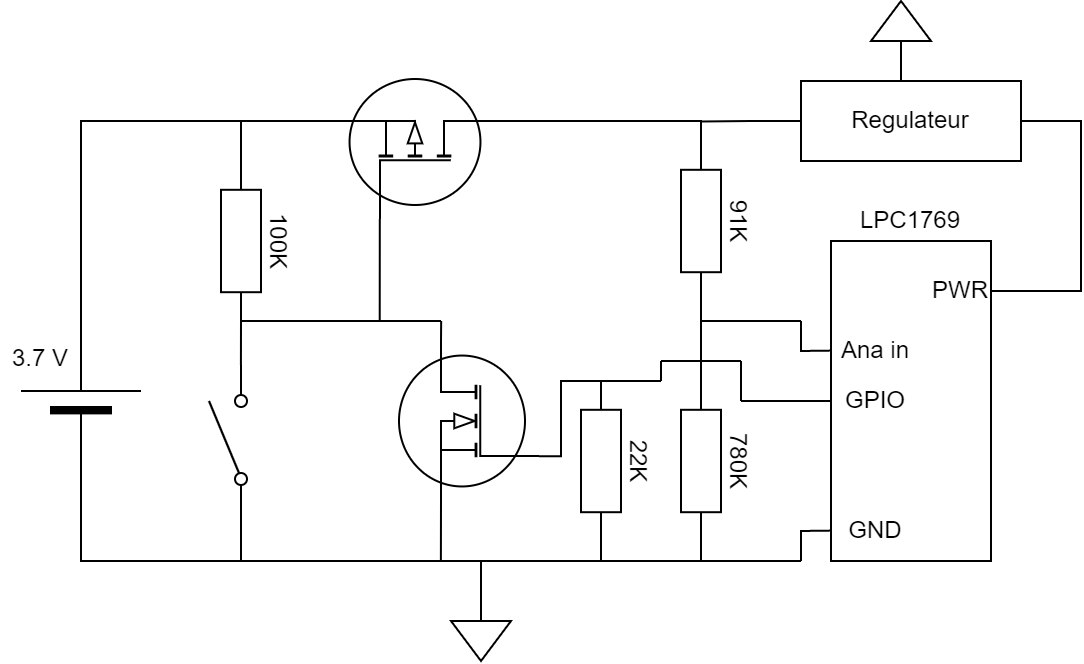

The diagram above was exported from draw.io. Its source (the exported page's mxGraphModel, read from the mxfile embedded in the PNG):
<mxGraphModel dx="716" dy="442" grid="1" gridSize="10" guides="1" tooltips="1" connect="1" arrows="1" fold="1" page="1" pageScale="1" pageWidth="1100" pageHeight="850" background="none" math="0" shadow="0">
  <root>
    <mxCell id="0" />
    <mxCell id="1" parent="0" />
    <mxCell id="_ny0Kse6171T_88s7kBw-4" style="edgeStyle=orthogonalEdgeStyle;rounded=0;orthogonalLoop=1;jettySize=auto;html=1;exitX=1;exitY=0.5;exitDx=0;exitDy=0;exitPerimeter=0;entryX=0;entryY=0.5;entryDx=0;entryDy=0;entryPerimeter=0;endArrow=none;endFill=0;" edge="1" parent="1" source="_ny0Kse6171T_88s7kBw-1" target="_ny0Kse6171T_88s7kBw-3">
      <mxGeometry relative="1" as="geometry" />
    </mxCell>
    <mxCell id="_ny0Kse6171T_88s7kBw-11" style="edgeStyle=orthogonalEdgeStyle;rounded=0;orthogonalLoop=1;jettySize=auto;html=1;exitX=0;exitY=0.5;exitDx=0;exitDy=0;exitPerimeter=0;entryX=0;entryY=0.84;entryDx=0;entryDy=0;entryPerimeter=0;endArrow=none;endFill=0;" edge="1" parent="1" source="_ny0Kse6171T_88s7kBw-1" target="_ny0Kse6171T_88s7kBw-9">
      <mxGeometry relative="1" as="geometry">
        <Array as="points">
          <mxPoint x="200" y="400" />
          <mxPoint x="280" y="400" />
        </Array>
      </mxGeometry>
    </mxCell>
    <mxCell id="_ny0Kse6171T_88s7kBw-1" value="" style="verticalLabelPosition=bottom;shadow=0;dashed=0;align=center;fillColor=#000000;html=1;verticalAlign=top;strokeWidth=1;shape=mxgraph.electrical.miscellaneous.monocell_battery;rotation=-90;" vertex="1" parent="1">
      <mxGeometry x="160" y="289" width="80" height="60" as="geometry" />
    </mxCell>
    <mxCell id="_ny0Kse6171T_88s7kBw-2" value="3.7 V" style="text;html=1;strokeColor=none;fillColor=none;align=center;verticalAlign=middle;whiteSpace=wrap;rounded=0;labelBackgroundColor=none;" vertex="1" parent="1">
      <mxGeometry x="160" y="289" width="40" height="20" as="geometry" />
    </mxCell>
    <mxCell id="_ny0Kse6171T_88s7kBw-10" style="edgeStyle=orthogonalEdgeStyle;rounded=0;orthogonalLoop=1;jettySize=auto;html=1;exitX=1;exitY=0.5;exitDx=0;exitDy=0;exitPerimeter=0;entryX=1;entryY=0.84;entryDx=0;entryDy=0;entryPerimeter=0;endArrow=none;endFill=0;" edge="1" parent="1" source="_ny0Kse6171T_88s7kBw-3" target="_ny0Kse6171T_88s7kBw-9">
      <mxGeometry relative="1" as="geometry" />
    </mxCell>
    <mxCell id="_ny0Kse6171T_88s7kBw-3" value="100K" style="pointerEvents=1;verticalLabelPosition=top;shadow=0;dashed=0;align=center;html=1;verticalAlign=bottom;shape=mxgraph.electrical.resistors.resistor_1;labelBackgroundColor=none;rotation=90;labelPosition=center;" vertex="1" parent="1">
      <mxGeometry x="240" y="230" width="80" height="20" as="geometry" />
    </mxCell>
    <mxCell id="_ny0Kse6171T_88s7kBw-6" style="edgeStyle=orthogonalEdgeStyle;rounded=0;orthogonalLoop=1;jettySize=auto;html=1;exitX=0.7;exitY=1;exitDx=0;exitDy=0;exitPerimeter=0;endArrow=none;endFill=0;" edge="1" parent="1" source="_ny0Kse6171T_88s7kBw-5">
      <mxGeometry relative="1" as="geometry">
        <mxPoint x="280.0000000000001" y="180" as="targetPoint" />
      </mxGeometry>
    </mxCell>
    <mxCell id="_ny0Kse6171T_88s7kBw-21" style="edgeStyle=orthogonalEdgeStyle;rounded=0;orthogonalLoop=1;jettySize=auto;html=1;exitX=0;exitY=0.72;exitDx=0;exitDy=0;exitPerimeter=0;endArrow=none;endFill=0;" edge="1" parent="1" source="_ny0Kse6171T_88s7kBw-5">
      <mxGeometry relative="1" as="geometry">
        <mxPoint x="349.36" y="280" as="targetPoint" />
      </mxGeometry>
    </mxCell>
    <mxCell id="_ny0Kse6171T_88s7kBw-32" style="edgeStyle=orthogonalEdgeStyle;rounded=0;orthogonalLoop=1;jettySize=auto;html=1;exitX=0.7;exitY=0;exitDx=0;exitDy=0;exitPerimeter=0;entryX=0;entryY=0.5;entryDx=0;entryDy=0;entryPerimeter=0;endArrow=none;endFill=0;" edge="1" parent="1" source="_ny0Kse6171T_88s7kBw-5" target="_ny0Kse6171T_88s7kBw-31">
      <mxGeometry relative="1" as="geometry">
        <Array as="points">
          <mxPoint x="510" y="180" />
        </Array>
      </mxGeometry>
    </mxCell>
    <mxCell id="_ny0Kse6171T_88s7kBw-5" value="" style="verticalLabelPosition=bottom;shadow=0;dashed=0;align=center;html=1;verticalAlign=top;shape=mxgraph.electrical.mosfets1.mosfet_ic_p;labelBackgroundColor=none;rotation=-90;flipH=0;flipV=1;" vertex="1" parent="1">
      <mxGeometry x="332" y="154" width="70" height="80" as="geometry" />
    </mxCell>
    <mxCell id="_ny0Kse6171T_88s7kBw-9" value="" style="pointerEvents=1;verticalLabelPosition=bottom;shadow=0;dashed=0;align=center;html=1;verticalAlign=top;shape=mxgraph.electrical.electro-mechanical.simple_switch;labelBackgroundColor=none;rotation=-90;" vertex="1" parent="1">
      <mxGeometry x="236" y="330" width="75" height="19" as="geometry" />
    </mxCell>
    <mxCell id="_ny0Kse6171T_88s7kBw-22" style="edgeStyle=orthogonalEdgeStyle;rounded=0;orthogonalLoop=1;jettySize=auto;html=1;exitX=0.7;exitY=0;exitDx=0;exitDy=0;exitPerimeter=0;endArrow=none;endFill=0;" edge="1" parent="1" source="_ny0Kse6171T_88s7kBw-14">
      <mxGeometry relative="1" as="geometry">
        <mxPoint x="380.08000000000004" y="280" as="targetPoint" />
      </mxGeometry>
    </mxCell>
    <mxCell id="_ny0Kse6171T_88s7kBw-25" style="edgeStyle=orthogonalEdgeStyle;rounded=0;orthogonalLoop=1;jettySize=auto;html=1;exitX=0.7;exitY=1;exitDx=0;exitDy=0;exitPerimeter=0;endArrow=none;endFill=0;" edge="1" parent="1" source="_ny0Kse6171T_88s7kBw-14">
      <mxGeometry relative="1" as="geometry">
        <mxPoint x="379.9354838709677" y="399.99999999999994" as="targetPoint" />
      </mxGeometry>
    </mxCell>
    <mxCell id="_ny0Kse6171T_88s7kBw-28" style="edgeStyle=orthogonalEdgeStyle;rounded=0;orthogonalLoop=1;jettySize=auto;html=1;exitX=0;exitY=0.72;exitDx=0;exitDy=0;exitPerimeter=0;entryX=0;entryY=0.5;entryDx=0;entryDy=0;entryPerimeter=0;endArrow=none;endFill=0;" edge="1" parent="1" source="_ny0Kse6171T_88s7kBw-14" target="_ny0Kse6171T_88s7kBw-26">
      <mxGeometry relative="1" as="geometry">
        <Array as="points">
          <mxPoint x="440" y="348" />
          <mxPoint x="440" y="310" />
        </Array>
      </mxGeometry>
    </mxCell>
    <mxCell id="_ny0Kse6171T_88s7kBw-14" value="" style="verticalLabelPosition=bottom;shadow=0;dashed=0;align=center;html=1;verticalAlign=top;shape=mxgraph.electrical.mosfets1.mosfet_ic_n;labelBackgroundColor=none;flipH=1;" vertex="1" parent="1">
      <mxGeometry x="359" y="290" width="70" height="80" as="geometry" />
    </mxCell>
    <mxCell id="_ny0Kse6171T_88s7kBw-23" value="" style="endArrow=none;html=1;rounded=0;exitX=1;exitY=0.5;exitDx=0;exitDy=0;exitPerimeter=0;" edge="1" parent="1" source="_ny0Kse6171T_88s7kBw-3">
      <mxGeometry width="50" height="50" relative="1" as="geometry">
        <mxPoint x="330" y="290" as="sourcePoint" />
        <mxPoint x="380" y="280" as="targetPoint" />
      </mxGeometry>
    </mxCell>
    <mxCell id="_ny0Kse6171T_88s7kBw-24" value="" style="endArrow=none;html=1;rounded=0;" edge="1" parent="1">
      <mxGeometry width="50" height="50" relative="1" as="geometry">
        <mxPoint x="280" y="400" as="sourcePoint" />
        <mxPoint x="380" y="400" as="targetPoint" />
      </mxGeometry>
    </mxCell>
    <mxCell id="_ny0Kse6171T_88s7kBw-29" style="edgeStyle=orthogonalEdgeStyle;rounded=0;orthogonalLoop=1;jettySize=auto;html=1;exitX=1;exitY=0.5;exitDx=0;exitDy=0;exitPerimeter=0;endArrow=none;endFill=0;" edge="1" parent="1" source="_ny0Kse6171T_88s7kBw-26">
      <mxGeometry relative="1" as="geometry">
        <mxPoint x="380" y="400" as="targetPoint" />
        <Array as="points">
          <mxPoint x="460" y="400" />
        </Array>
      </mxGeometry>
    </mxCell>
    <mxCell id="_ny0Kse6171T_88s7kBw-26" value="22K" style="pointerEvents=1;verticalLabelPosition=top;shadow=0;dashed=0;align=center;html=1;verticalAlign=bottom;shape=mxgraph.electrical.resistors.resistor_1;labelBackgroundColor=none;rotation=90;labelPosition=center;" vertex="1" parent="1">
      <mxGeometry x="420" y="340" width="80" height="20" as="geometry" />
    </mxCell>
    <mxCell id="_ny0Kse6171T_88s7kBw-34" style="edgeStyle=orthogonalEdgeStyle;rounded=0;orthogonalLoop=1;jettySize=auto;html=1;exitX=1;exitY=0.5;exitDx=0;exitDy=0;exitPerimeter=0;endArrow=none;endFill=0;" edge="1" parent="1" source="_ny0Kse6171T_88s7kBw-30">
      <mxGeometry relative="1" as="geometry">
        <mxPoint x="460" y="400" as="targetPoint" />
        <Array as="points">
          <mxPoint x="510" y="400" />
        </Array>
      </mxGeometry>
    </mxCell>
    <mxCell id="_ny0Kse6171T_88s7kBw-30" value="780K" style="pointerEvents=1;verticalLabelPosition=top;shadow=0;dashed=0;align=center;html=1;verticalAlign=bottom;shape=mxgraph.electrical.resistors.resistor_1;labelBackgroundColor=none;rotation=90;labelPosition=center;" vertex="1" parent="1">
      <mxGeometry x="470" y="340" width="80" height="20" as="geometry" />
    </mxCell>
    <mxCell id="_ny0Kse6171T_88s7kBw-33" style="edgeStyle=orthogonalEdgeStyle;rounded=0;orthogonalLoop=1;jettySize=auto;html=1;exitX=1;exitY=0.5;exitDx=0;exitDy=0;exitPerimeter=0;entryX=0;entryY=0.5;entryDx=0;entryDy=0;entryPerimeter=0;endArrow=none;endFill=0;" edge="1" parent="1" source="_ny0Kse6171T_88s7kBw-31" target="_ny0Kse6171T_88s7kBw-30">
      <mxGeometry relative="1" as="geometry" />
    </mxCell>
    <mxCell id="_ny0Kse6171T_88s7kBw-31" value="91K" style="pointerEvents=1;verticalLabelPosition=top;shadow=0;dashed=0;align=center;html=1;verticalAlign=bottom;shape=mxgraph.electrical.resistors.resistor_1;labelBackgroundColor=none;rotation=90;labelPosition=center;" vertex="1" parent="1">
      <mxGeometry x="470" y="220" width="80" height="20" as="geometry" />
    </mxCell>
    <mxCell id="_ny0Kse6171T_88s7kBw-38" style="edgeStyle=orthogonalEdgeStyle;rounded=0;orthogonalLoop=1;jettySize=auto;html=1;exitX=0;exitY=0.5;exitDx=0;exitDy=0;endArrow=none;endFill=0;" edge="1" parent="1" source="_ny0Kse6171T_88s7kBw-37">
      <mxGeometry relative="1" as="geometry">
        <mxPoint x="510" y="180.23809523809524" as="targetPoint" />
      </mxGeometry>
    </mxCell>
    <mxCell id="_ny0Kse6171T_88s7kBw-59" style="edgeStyle=orthogonalEdgeStyle;rounded=0;orthogonalLoop=1;jettySize=auto;html=1;exitX=1;exitY=0.5;exitDx=0;exitDy=0;endArrow=none;endFill=0;entryX=1;entryY=0.5;entryDx=0;entryDy=0;" edge="1" parent="1" source="_ny0Kse6171T_88s7kBw-37" target="_ny0Kse6171T_88s7kBw-56">
      <mxGeometry relative="1" as="geometry">
        <mxPoint x="700" y="269.9999999999999" as="targetPoint" />
        <Array as="points">
          <mxPoint x="700" y="180" />
          <mxPoint x="700" y="265" />
        </Array>
      </mxGeometry>
    </mxCell>
    <mxCell id="_ny0Kse6171T_88s7kBw-37" value="Regulateur" style="rounded=0;whiteSpace=wrap;html=1;labelBackgroundColor=none;" vertex="1" parent="1">
      <mxGeometry x="560" y="160" width="110" height="40" as="geometry" />
    </mxCell>
    <mxCell id="_ny0Kse6171T_88s7kBw-39" value="" style="rounded=0;whiteSpace=wrap;html=1;labelBackgroundColor=none;" vertex="1" parent="1">
      <mxGeometry x="575" y="240" width="80" height="160" as="geometry" />
    </mxCell>
    <mxCell id="_ny0Kse6171T_88s7kBw-40" value="Ana in" style="text;html=1;strokeColor=none;fillColor=none;align=center;verticalAlign=middle;whiteSpace=wrap;rounded=0;labelBackgroundColor=none;" vertex="1" parent="1">
      <mxGeometry x="575" y="290" width="45" height="9" as="geometry" />
    </mxCell>
    <mxCell id="_ny0Kse6171T_88s7kBw-41" value="GPIO" style="text;html=1;strokeColor=none;fillColor=none;align=center;verticalAlign=middle;whiteSpace=wrap;rounded=0;labelBackgroundColor=none;" vertex="1" parent="1">
      <mxGeometry x="575" y="315.5" width="45" height="9" as="geometry" />
    </mxCell>
    <mxCell id="_ny0Kse6171T_88s7kBw-43" value="GND" style="text;html=1;strokeColor=none;fillColor=none;align=center;verticalAlign=middle;whiteSpace=wrap;rounded=0;labelBackgroundColor=none;" vertex="1" parent="1">
      <mxGeometry x="575" y="380" width="45" height="9" as="geometry" />
    </mxCell>
    <mxCell id="_ny0Kse6171T_88s7kBw-45" value="" style="endArrow=none;html=1;rounded=0;exitX=0;exitY=0.5;exitDx=0;exitDy=0;exitPerimeter=0;" edge="1" parent="1" source="_ny0Kse6171T_88s7kBw-26">
      <mxGeometry width="50" height="50" relative="1" as="geometry">
        <mxPoint x="520" y="330" as="sourcePoint" />
        <mxPoint x="490" y="310" as="targetPoint" />
      </mxGeometry>
    </mxCell>
    <mxCell id="_ny0Kse6171T_88s7kBw-46" value="" style="endArrow=none;html=1;rounded=0;" edge="1" parent="1">
      <mxGeometry width="50" height="50" relative="1" as="geometry">
        <mxPoint x="490" y="310" as="sourcePoint" />
        <mxPoint x="490" y="300" as="targetPoint" />
      </mxGeometry>
    </mxCell>
    <mxCell id="_ny0Kse6171T_88s7kBw-47" value="" style="endArrow=none;html=1;rounded=0;" edge="1" parent="1">
      <mxGeometry width="50" height="50" relative="1" as="geometry">
        <mxPoint x="490" y="300" as="sourcePoint" />
        <mxPoint x="530" y="300" as="targetPoint" />
      </mxGeometry>
    </mxCell>
    <mxCell id="_ny0Kse6171T_88s7kBw-48" value="" style="endArrow=none;html=1;rounded=0;" edge="1" parent="1">
      <mxGeometry width="50" height="50" relative="1" as="geometry">
        <mxPoint x="530" y="300" as="sourcePoint" />
        <mxPoint x="530" y="320" as="targetPoint" />
      </mxGeometry>
    </mxCell>
    <mxCell id="_ny0Kse6171T_88s7kBw-49" value="" style="endArrow=none;html=1;rounded=0;entryX=0;entryY=0.5;entryDx=0;entryDy=0;" edge="1" parent="1" target="_ny0Kse6171T_88s7kBw-41">
      <mxGeometry width="50" height="50" relative="1" as="geometry">
        <mxPoint x="530" y="320" as="sourcePoint" />
        <mxPoint x="560" y="290" as="targetPoint" />
      </mxGeometry>
    </mxCell>
    <mxCell id="_ny0Kse6171T_88s7kBw-50" value="" style="endArrow=none;html=1;rounded=0;" edge="1" parent="1">
      <mxGeometry width="50" height="50" relative="1" as="geometry">
        <mxPoint x="510" y="400" as="sourcePoint" />
        <mxPoint x="560" y="400" as="targetPoint" />
      </mxGeometry>
    </mxCell>
    <mxCell id="_ny0Kse6171T_88s7kBw-51" value="" style="endArrow=none;html=1;rounded=0;" edge="1" parent="1">
      <mxGeometry width="50" height="50" relative="1" as="geometry">
        <mxPoint x="560" y="400" as="sourcePoint" />
        <mxPoint x="560" y="390" as="targetPoint" />
      </mxGeometry>
    </mxCell>
    <mxCell id="_ny0Kse6171T_88s7kBw-52" value="" style="endArrow=none;html=1;rounded=0;" edge="1" parent="1" target="_ny0Kse6171T_88s7kBw-43">
      <mxGeometry width="50" height="50" relative="1" as="geometry">
        <mxPoint x="560" y="390" as="sourcePoint" />
        <mxPoint x="580" y="340" as="targetPoint" />
        <Array as="points">
          <mxPoint x="560" y="385" />
        </Array>
      </mxGeometry>
    </mxCell>
    <mxCell id="_ny0Kse6171T_88s7kBw-53" value="LPC1769" style="text;html=1;strokeColor=none;fillColor=none;align=center;verticalAlign=middle;whiteSpace=wrap;rounded=0;labelBackgroundColor=none;" vertex="1" parent="1">
      <mxGeometry x="585" y="225" width="60" height="10" as="geometry" />
    </mxCell>
    <mxCell id="_ny0Kse6171T_88s7kBw-54" value="" style="endArrow=none;html=1;rounded=0;" edge="1" parent="1">
      <mxGeometry width="50" height="50" relative="1" as="geometry">
        <mxPoint x="510" y="280" as="sourcePoint" />
        <mxPoint x="560" y="280" as="targetPoint" />
      </mxGeometry>
    </mxCell>
    <mxCell id="_ny0Kse6171T_88s7kBw-55" value="" style="endArrow=none;html=1;rounded=0;" edge="1" parent="1" target="_ny0Kse6171T_88s7kBw-40">
      <mxGeometry width="50" height="50" relative="1" as="geometry">
        <mxPoint x="560" y="280" as="sourcePoint" />
        <mxPoint x="575" y="294.5" as="targetPoint" />
        <Array as="points">
          <mxPoint x="560" y="295" />
        </Array>
      </mxGeometry>
    </mxCell>
    <mxCell id="_ny0Kse6171T_88s7kBw-56" value="PWR" style="text;html=1;strokeColor=none;fillColor=none;align=center;verticalAlign=middle;whiteSpace=wrap;rounded=0;labelBackgroundColor=none;" vertex="1" parent="1">
      <mxGeometry x="625" y="260" width="30" height="10" as="geometry" />
    </mxCell>
    <mxCell id="_ny0Kse6171T_88s7kBw-57" value="" style="pointerEvents=1;verticalLabelPosition=bottom;shadow=0;dashed=0;align=center;html=1;verticalAlign=top;shape=mxgraph.electrical.signal_sources.signal_ground;labelBackgroundColor=none;" vertex="1" parent="1">
      <mxGeometry x="385" y="420" width="30" height="30" as="geometry" />
    </mxCell>
    <mxCell id="_ny0Kse6171T_88s7kBw-58" value="" style="endArrow=none;html=1;rounded=0;exitX=0.5;exitY=0;exitDx=0;exitDy=0;exitPerimeter=0;" edge="1" parent="1" source="_ny0Kse6171T_88s7kBw-57">
      <mxGeometry width="50" height="50" relative="1" as="geometry">
        <mxPoint x="410" y="450" as="sourcePoint" />
        <mxPoint x="400" y="400" as="targetPoint" />
      </mxGeometry>
    </mxCell>
    <mxCell id="_ny0Kse6171T_88s7kBw-61" style="edgeStyle=orthogonalEdgeStyle;rounded=0;orthogonalLoop=1;jettySize=auto;html=1;exitX=0.5;exitY=0;exitDx=0;exitDy=0;exitPerimeter=0;endArrow=none;endFill=0;" edge="1" parent="1" source="_ny0Kse6171T_88s7kBw-60" target="_ny0Kse6171T_88s7kBw-37">
      <mxGeometry relative="1" as="geometry">
        <Array as="points">
          <mxPoint x="610" y="160" />
          <mxPoint x="610" y="160" />
        </Array>
      </mxGeometry>
    </mxCell>
    <mxCell id="_ny0Kse6171T_88s7kBw-60" value="" style="pointerEvents=1;verticalLabelPosition=bottom;shadow=0;dashed=0;align=center;html=1;verticalAlign=top;shape=mxgraph.electrical.signal_sources.signal_ground;labelBackgroundColor=none;rotation=-180;" vertex="1" parent="1">
      <mxGeometry x="595" y="120" width="30" height="30" as="geometry" />
    </mxCell>
  </root>
</mxGraphModel>